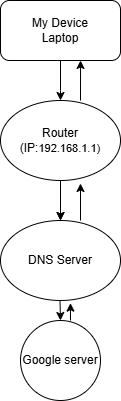

The diagram above was exported from draw.io. Its source (the exported page's mxGraphModel, read from the mxfile embedded in the PNG):
<mxGraphModel dx="774" dy="425" grid="1" gridSize="10" guides="1" tooltips="1" connect="1" arrows="1" fold="1" page="1" pageScale="1" pageWidth="850" pageHeight="1100" math="0" shadow="0">
  <root>
    <mxCell id="0" />
    <mxCell id="1" parent="0" />
    <mxCell id="0yFVDzQLcpnTeCJnlIrH-2" edge="1" parent="1" source="0yFVDzQLcpnTeCJnlIrH-1" style="edgeStyle=orthogonalEdgeStyle;rounded=0;orthogonalLoop=1;jettySize=auto;html=1;">
      <mxGeometry relative="1" as="geometry">
        <Array as="points">
          <mxPoint x="380" y="100" />
          <mxPoint x="380" y="100" />
        </Array>
        <mxPoint x="380" y="110" as="targetPoint" />
      </mxGeometry>
    </mxCell>
    <mxCell id="0yFVDzQLcpnTeCJnlIrH-1" parent="1" style="rounded=1;whiteSpace=wrap;html=1;" value="My Device&lt;div&gt;Laptop&lt;/div&gt;" vertex="1">
      <mxGeometry height="60" width="120" x="320" y="10" as="geometry" />
    </mxCell>
    <mxCell id="0yFVDzQLcpnTeCJnlIrH-6" edge="1" parent="1" source="0yFVDzQLcpnTeCJnlIrH-3" style="edgeStyle=orthogonalEdgeStyle;rounded=0;orthogonalLoop=1;jettySize=auto;html=1;exitX=0.5;exitY=1;exitDx=0;exitDy=0;">
      <mxGeometry relative="1" as="geometry">
        <mxPoint x="380" y="230" as="targetPoint" />
      </mxGeometry>
    </mxCell>
    <mxCell id="0yFVDzQLcpnTeCJnlIrH-26" edge="1" parent="1" source="0yFVDzQLcpnTeCJnlIrH-3" style="edgeStyle=orthogonalEdgeStyle;rounded=0;orthogonalLoop=1;jettySize=auto;html=1;" target="0yFVDzQLcpnTeCJnlIrH-16" value="">
      <mxGeometry relative="1" as="geometry" />
    </mxCell>
    <mxCell id="0yFVDzQLcpnTeCJnlIrH-3" parent="1" style="ellipse;whiteSpace=wrap;html=1;" value="Router (IP:&lt;span id=&quot;docs-internal-guid-4892cf4e-7fff-2de6-b3da-425c01df300a&quot;&gt;&lt;span style=&quot;font-family: Arial, sans-serif; background-color: transparent; font-variant: normal; vertical-align: baseline; white-space: pre-wrap;&quot;&gt;&lt;font style=&quot;font-size: 11px;&quot;&gt;192.168.1.1)&lt;/font&gt;&lt;/span&gt;&lt;/span&gt;" vertex="1">
      <mxGeometry height="80" width="120" x="320" y="110" as="geometry" />
    </mxCell>
    <mxCell id="0yFVDzQLcpnTeCJnlIrH-9" edge="1" parent="1" style="endArrow=classic;html=1;rounded=0;" value="">
      <mxGeometry height="50" relative="1" width="50" as="geometry">
        <mxPoint x="379.5" y="310" as="sourcePoint" />
        <mxPoint x="380" y="330" as="targetPoint" />
      </mxGeometry>
    </mxCell>
    <mxCell id="0yFVDzQLcpnTeCJnlIrH-16" parent="1" style="ellipse;whiteSpace=wrap;html=1;" value="DNS Server" vertex="1">
      <mxGeometry height="80" width="120" x="320" y="230" as="geometry" />
    </mxCell>
    <mxCell id="0yFVDzQLcpnTeCJnlIrH-18" parent="1" style="ellipse;whiteSpace=wrap;html=1;aspect=fixed;" value="Google server" vertex="1">
      <mxGeometry height="80" width="80" x="340" y="330" as="geometry" />
    </mxCell>
    <mxCell id="0yFVDzQLcpnTeCJnlIrH-24" edge="1" parent="1" style="endArrow=classic;html=1;rounded=0;" value="">
      <mxGeometry height="50" relative="1" width="50" as="geometry">
        <Array as="points" />
        <mxPoint x="400" y="230" as="sourcePoint" />
        <mxPoint x="400" y="193" as="targetPoint" />
      </mxGeometry>
    </mxCell>
    <mxCell id="0yFVDzQLcpnTeCJnlIrH-27" edge="1" parent="1" style="endArrow=classic;html=1;rounded=0;entryX=0.667;entryY=1;entryDx=0;entryDy=0;entryPerimeter=0;" target="0yFVDzQLcpnTeCJnlIrH-1" value="">
      <mxGeometry height="50" relative="1" width="50" as="geometry">
        <Array as="points" />
        <mxPoint x="400" y="110" as="sourcePoint" />
        <mxPoint x="400" y="100" as="targetPoint" />
      </mxGeometry>
    </mxCell>
    <mxCell id="0yFVDzQLcpnTeCJnlIrH-28" edge="1" parent="1" style="endArrow=classic;html=1;rounded=0;entryX=0.583;entryY=1.033;entryDx=0;entryDy=0;entryPerimeter=0;" target="0yFVDzQLcpnTeCJnlIrH-16" value="">
      <mxGeometry height="50" relative="1" width="50" as="geometry">
        <Array as="points" />
        <mxPoint x="390" y="330" as="sourcePoint" />
        <mxPoint x="390" y="320" as="targetPoint" />
      </mxGeometry>
    </mxCell>
  </root>
</mxGraphModel>